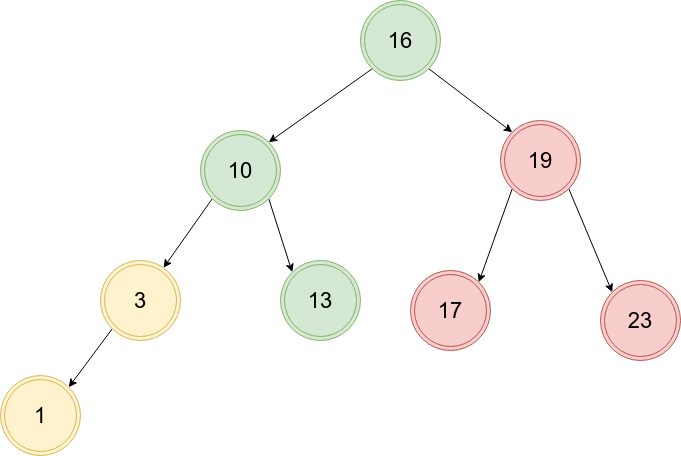

The diagram above was exported from draw.io. Its source (the exported page's mxGraphModel, read from the mxfile embedded in the PNG):
<mxGraphModel dx="2062" dy="1123" grid="1" gridSize="10" guides="1" tooltips="1" connect="1" arrows="1" fold="1" page="1" pageScale="1" pageWidth="827" pageHeight="1169" math="0" shadow="0">
  <root>
    <mxCell id="0" />
    <mxCell id="1" parent="0" />
    <mxCell id="MCKcM7PyDLj9g576p2aE-1" style="rounded=0;orthogonalLoop=1;jettySize=auto;html=1;exitX=0;exitY=1;exitDx=0;exitDy=0;entryX=1;entryY=0;entryDx=0;entryDy=0;" edge="1" parent="1" source="MCKcM7PyDLj9g576p2aE-2" target="MCKcM7PyDLj9g576p2aE-9">
      <mxGeometry relative="1" as="geometry" />
    </mxCell>
    <mxCell id="MCKcM7PyDLj9g576p2aE-2" value="&lt;span style=&quot;font-size: 22px;&quot;&gt;3&lt;/span&gt;" style="ellipse;shape=doubleEllipse;whiteSpace=wrap;html=1;aspect=fixed;fillColor=#fff2cc;strokeColor=#d6b656;" vertex="1" parent="1">
      <mxGeometry x="190" y="390" width="80" height="80" as="geometry" />
    </mxCell>
    <mxCell id="MCKcM7PyDLj9g576p2aE-4" style="rounded=0;orthogonalLoop=1;jettySize=auto;html=1;exitX=1;exitY=1;exitDx=0;exitDy=0;entryX=0;entryY=0;entryDx=0;entryDy=0;" edge="1" parent="1" source="MCKcM7PyDLj9g576p2aE-5" target="MCKcM7PyDLj9g576p2aE-13">
      <mxGeometry relative="1" as="geometry" />
    </mxCell>
    <mxCell id="MCKcM7PyDLj9g576p2aE-16" style="rounded=0;orthogonalLoop=1;jettySize=auto;html=1;exitX=0;exitY=1;exitDx=0;exitDy=0;entryX=1;entryY=0;entryDx=0;entryDy=0;" edge="1" parent="1" source="MCKcM7PyDLj9g576p2aE-5" target="MCKcM7PyDLj9g576p2aE-8">
      <mxGeometry relative="1" as="geometry" />
    </mxCell>
    <mxCell id="MCKcM7PyDLj9g576p2aE-5" value="&lt;font style=&quot;font-size: 22px;&quot;&gt;16&lt;/font&gt;" style="ellipse;shape=doubleEllipse;whiteSpace=wrap;html=1;aspect=fixed;fillColor=#d5e8d4;strokeColor=#82b366;" vertex="1" parent="1">
      <mxGeometry x="450" y="130" width="80" height="80" as="geometry" />
    </mxCell>
    <mxCell id="MCKcM7PyDLj9g576p2aE-6" style="rounded=0;orthogonalLoop=1;jettySize=auto;html=1;exitX=0;exitY=1;exitDx=0;exitDy=0;" edge="1" parent="1" source="MCKcM7PyDLj9g576p2aE-8" target="MCKcM7PyDLj9g576p2aE-2">
      <mxGeometry relative="1" as="geometry" />
    </mxCell>
    <mxCell id="MCKcM7PyDLj9g576p2aE-17" style="rounded=0;orthogonalLoop=1;jettySize=auto;html=1;exitX=1;exitY=1;exitDx=0;exitDy=0;entryX=0;entryY=0;entryDx=0;entryDy=0;" edge="1" parent="1" source="MCKcM7PyDLj9g576p2aE-8" target="MCKcM7PyDLj9g576p2aE-10">
      <mxGeometry relative="1" as="geometry" />
    </mxCell>
    <mxCell id="MCKcM7PyDLj9g576p2aE-8" value="&lt;font style=&quot;font-size: 22px;&quot;&gt;10&lt;/font&gt;" style="ellipse;shape=doubleEllipse;whiteSpace=wrap;html=1;aspect=fixed;fillColor=#d5e8d4;strokeColor=#82b366;" vertex="1" parent="1">
      <mxGeometry x="290" y="260" width="80" height="80" as="geometry" />
    </mxCell>
    <mxCell id="MCKcM7PyDLj9g576p2aE-9" value="&lt;span style=&quot;font-size: 22px;&quot;&gt;1&lt;/span&gt;" style="ellipse;shape=doubleEllipse;whiteSpace=wrap;html=1;aspect=fixed;fillColor=#fff2cc;strokeColor=#d6b656;" vertex="1" parent="1">
      <mxGeometry x="90" y="505" width="80" height="80" as="geometry" />
    </mxCell>
    <mxCell id="MCKcM7PyDLj9g576p2aE-10" value="&lt;font style=&quot;font-size: 22px;&quot;&gt;13&lt;/font&gt;" style="ellipse;shape=doubleEllipse;whiteSpace=wrap;html=1;aspect=fixed;fillColor=#d5e8d4;strokeColor=#82b366;" vertex="1" parent="1">
      <mxGeometry x="370" y="390" width="80" height="80" as="geometry" />
    </mxCell>
    <mxCell id="MCKcM7PyDLj9g576p2aE-11" style="rounded=0;orthogonalLoop=1;jettySize=auto;html=1;exitX=0;exitY=1;exitDx=0;exitDy=0;entryX=1;entryY=0;entryDx=0;entryDy=0;" edge="1" parent="1" source="MCKcM7PyDLj9g576p2aE-13" target="MCKcM7PyDLj9g576p2aE-15">
      <mxGeometry relative="1" as="geometry" />
    </mxCell>
    <mxCell id="MCKcM7PyDLj9g576p2aE-12" style="rounded=0;orthogonalLoop=1;jettySize=auto;html=1;exitX=1;exitY=1;exitDx=0;exitDy=0;entryX=0;entryY=0;entryDx=0;entryDy=0;" edge="1" parent="1" source="MCKcM7PyDLj9g576p2aE-13" target="MCKcM7PyDLj9g576p2aE-14">
      <mxGeometry relative="1" as="geometry" />
    </mxCell>
    <mxCell id="MCKcM7PyDLj9g576p2aE-13" value="&lt;font style=&quot;font-size: 22px;&quot;&gt;19&lt;/font&gt;" style="ellipse;shape=doubleEllipse;whiteSpace=wrap;html=1;aspect=fixed;fillColor=#f8cecc;strokeColor=#b85450;" vertex="1" parent="1">
      <mxGeometry x="590" y="250" width="80" height="80" as="geometry" />
    </mxCell>
    <mxCell id="MCKcM7PyDLj9g576p2aE-14" value="&lt;font style=&quot;font-size: 22px;&quot;&gt;23&lt;/font&gt;" style="ellipse;shape=doubleEllipse;whiteSpace=wrap;html=1;aspect=fixed;fillColor=#f8cecc;strokeColor=#b85450;" vertex="1" parent="1">
      <mxGeometry x="690" y="410" width="80" height="80" as="geometry" />
    </mxCell>
    <mxCell id="MCKcM7PyDLj9g576p2aE-15" value="&lt;font style=&quot;font-size: 22px;&quot;&gt;17&lt;/font&gt;" style="ellipse;shape=doubleEllipse;whiteSpace=wrap;html=1;aspect=fixed;fillColor=#f8cecc;strokeColor=#b85450;" vertex="1" parent="1">
      <mxGeometry x="500" y="400" width="80" height="80" as="geometry" />
    </mxCell>
  </root>
</mxGraphModel>